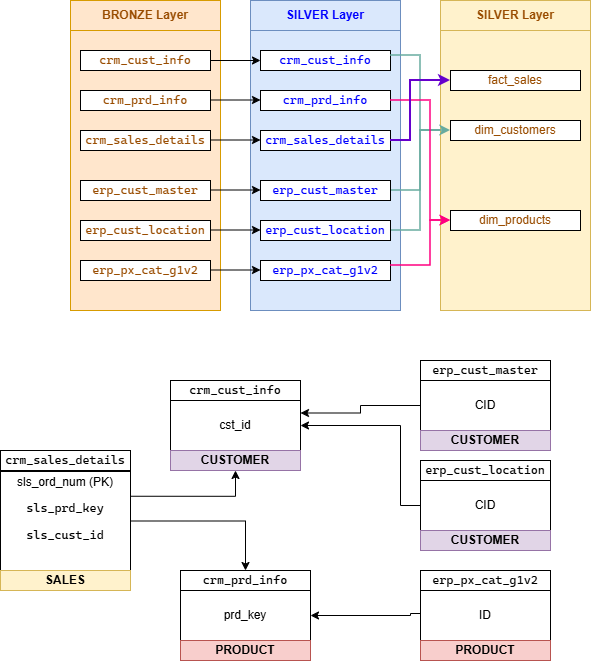

The diagram above was exported from draw.io. Its source (the exported page's mxGraphModel, read from the mxfile embedded in the PNG):
<mxGraphModel dx="1414" dy="743" grid="1" gridSize="10" guides="1" tooltips="1" connect="1" arrows="1" fold="1" page="1" pageScale="1" pageWidth="827" pageHeight="1169" math="0" shadow="0">
  <root>
    <mxCell id="0" />
    <mxCell id="1" parent="0" />
    <mxCell id="S4WOuz03mysflojl-dDo-1" parent="1" style="rounded=0;whiteSpace=wrap;html=1;fillColor=#ffe6cc;strokeColor=#d79b00;" value="" vertex="1">
      <mxGeometry height="280" width="150" x="150" y="140" as="geometry" />
    </mxCell>
    <mxCell id="S4WOuz03mysflojl-dDo-2" parent="1" style="rounded=0;whiteSpace=wrap;html=1;fillColor=#ffe6cc;strokeColor=#d79b00;" value="&lt;b&gt;&lt;font style=&quot;color: rgb(153, 76, 0);&quot;&gt;BRONZE Layer&lt;/font&gt;&lt;/b&gt;" vertex="1">
      <mxGeometry height="30" width="150" x="150" y="110" as="geometry" />
    </mxCell>
    <mxCell id="S4WOuz03mysflojl-dDo-3" parent="1" style="rounded=0;whiteSpace=wrap;html=1;" value="&lt;pre style=&quot;font-family: &amp;quot;Cascadia Mono&amp;quot;; font-size: 9pt; color: rgb(0, 0, 0);&quot;&gt;&lt;span style=&quot;color: rgb(255, 0, 0);&quot;&gt;&lt;font style=&quot;color: rgb(153, 76, 0);&quot;&gt;erp_px_cat_g1v2&lt;/font&gt;&lt;/span&gt;&lt;/pre&gt;" vertex="1">
      <mxGeometry height="20" width="130" x="160" y="370" as="geometry" />
    </mxCell>
    <mxCell id="S4WOuz03mysflojl-dDo-4" parent="1" style="rounded=0;whiteSpace=wrap;html=1;" value="&lt;pre style=&quot;font-family: &amp;quot;Cascadia Mono&amp;quot;; font-size: 9pt;&quot;&gt;&lt;pre style=&quot;font-family: &amp;quot;Cascadia Mono&amp;quot;; font-size: 9pt;&quot;&gt;&lt;span&gt;&lt;font style=&quot;color: rgb(153, 76, 0);&quot;&gt;erp_cust_location&lt;/font&gt;&lt;/span&gt;&lt;/pre&gt;&lt;/pre&gt;" vertex="1">
      <mxGeometry height="20" width="130" x="160" y="330" as="geometry" />
    </mxCell>
    <mxCell id="S4WOuz03mysflojl-dDo-5" parent="1" style="rounded=0;whiteSpace=wrap;html=1;" value="&lt;pre style=&quot;font-family: &amp;quot;Cascadia Mono&amp;quot;; font-size: 9pt;&quot;&gt;&lt;pre style=&quot;font-family: &amp;quot;Cascadia Mono&amp;quot;; font-size: 9pt;&quot;&gt;&lt;span&gt;&lt;font style=&quot;color: rgb(153, 76, 0);&quot;&gt;erp_cust_master&lt;/font&gt;&lt;/span&gt;&lt;/pre&gt;&lt;/pre&gt;" vertex="1">
      <mxGeometry height="20" width="130" x="160" y="290" as="geometry" />
    </mxCell>
    <mxCell id="S4WOuz03mysflojl-dDo-6" parent="1" style="rounded=0;whiteSpace=wrap;html=1;" value="&lt;pre style=&quot;font-family: &amp;quot;Cascadia Mono&amp;quot;; font-size: 9pt;&quot;&gt;&lt;pre style=&quot;font-family: &amp;quot;Cascadia Mono&amp;quot;; font-size: 9pt;&quot;&gt;&lt;span&gt;&lt;font style=&quot;color: rgb(153, 76, 0);&quot;&gt;crm_sales_details&lt;/font&gt;&lt;/span&gt;&lt;/pre&gt;&lt;/pre&gt;" vertex="1">
      <mxGeometry height="20" width="130" x="160" y="240" as="geometry" />
    </mxCell>
    <mxCell id="S4WOuz03mysflojl-dDo-7" parent="1" style="rounded=0;whiteSpace=wrap;html=1;" value="&lt;pre style=&quot;font-family: &amp;quot;Cascadia Mono&amp;quot;; font-size: 9pt;&quot;&gt;&lt;pre style=&quot;font-family: &amp;quot;Cascadia Mono&amp;quot;; font-size: 9pt;&quot;&gt;&lt;span&gt;&lt;font style=&quot;color: rgb(153, 76, 0);&quot;&gt;crm_prd_info&lt;/font&gt;&lt;/span&gt;&lt;/pre&gt;&lt;/pre&gt;" vertex="1">
      <mxGeometry height="20" width="130" x="160" y="200" as="geometry" />
    </mxCell>
    <mxCell id="S4WOuz03mysflojl-dDo-8" parent="1" style="rounded=0;whiteSpace=wrap;html=1;" value="&lt;pre style=&quot;font-family: &amp;quot;Cascadia Mono&amp;quot;; font-size: 9pt;&quot;&gt;&lt;pre style=&quot;font-family: &amp;quot;Cascadia Mono&amp;quot;; font-size: 9pt;&quot;&gt;&lt;span&gt;&lt;font style=&quot;color: rgb(153, 76, 0);&quot;&gt;crm_cust_info&lt;/font&gt;&lt;/span&gt;&lt;/pre&gt;&lt;/pre&gt;" vertex="1">
      <mxGeometry height="20" width="130" x="160" y="160" as="geometry" />
    </mxCell>
    <mxCell id="P6wooVq7JCa8VIVfolyS-1" parent="1" style="rounded=0;whiteSpace=wrap;html=1;fillColor=#dae8fc;strokeColor=#6c8ebf;" value="" vertex="1">
      <mxGeometry height="280" width="150" x="330" y="140" as="geometry" />
    </mxCell>
    <mxCell id="P6wooVq7JCa8VIVfolyS-2" parent="1" style="rounded=0;whiteSpace=wrap;html=1;fillColor=#dae8fc;strokeColor=#6c8ebf;" value="&lt;font style=&quot;color: rgb(0, 0, 255);&quot;&gt;&lt;b&gt;SILVER Layer&lt;/b&gt;&lt;/font&gt;" vertex="1">
      <mxGeometry height="30" width="150" x="330" y="110" as="geometry" />
    </mxCell>
    <mxCell id="P6wooVq7JCa8VIVfolyS-3" parent="1" style="rounded=0;whiteSpace=wrap;html=1;" value="&lt;pre style=&quot;font-family: &amp;quot;Cascadia Mono&amp;quot;; font-size: 9pt; color: rgb(0, 0, 0);&quot;&gt;&lt;span style=&quot;color: rgb(255, 0, 0);&quot;&gt;&lt;font style=&quot;color: rgb(0, 0, 255);&quot;&gt;erp_px_cat_g1v2&lt;/font&gt;&lt;/span&gt;&lt;/pre&gt;" vertex="1">
      <mxGeometry height="20" width="130" x="340" y="370" as="geometry" />
    </mxCell>
    <mxCell id="RP0n35NrEnAuEq6dJBU3-43" edge="1" parent="1" source="P6wooVq7JCa8VIVfolyS-4" style="edgeStyle=orthogonalEdgeStyle;rounded=0;orthogonalLoop=1;jettySize=auto;html=1;exitX=1;exitY=0.5;exitDx=0;exitDy=0;entryX=0;entryY=0.75;entryDx=0;entryDy=0;strokeColor=#67AB9F;strokeWidth=1.5;" target="RP0n35NrEnAuEq6dJBU3-35">
      <mxGeometry relative="1" as="geometry">
        <Array as="points">
          <mxPoint x="500" y="340" />
          <mxPoint x="500" y="240" />
          <mxPoint x="530" y="240" />
        </Array>
      </mxGeometry>
    </mxCell>
    <mxCell id="P6wooVq7JCa8VIVfolyS-4" parent="1" style="rounded=0;whiteSpace=wrap;html=1;" value="&lt;pre style=&quot;font-family: &amp;quot;Cascadia Mono&amp;quot;; font-size: 9pt;&quot;&gt;&lt;pre style=&quot;font-family: &amp;quot;Cascadia Mono&amp;quot;; font-size: 9pt;&quot;&gt;&lt;span&gt;&lt;font style=&quot;color: rgb(0, 0, 255);&quot;&gt;erp_cust_location&lt;/font&gt;&lt;/span&gt;&lt;/pre&gt;&lt;/pre&gt;" vertex="1">
      <mxGeometry height="20" width="130" x="340" y="330" as="geometry" />
    </mxCell>
    <mxCell id="RP0n35NrEnAuEq6dJBU3-42" edge="1" parent="1" source="P6wooVq7JCa8VIVfolyS-5" style="edgeStyle=orthogonalEdgeStyle;rounded=0;orthogonalLoop=1;jettySize=auto;html=1;exitX=1;exitY=0.5;exitDx=0;exitDy=0;entryX=0;entryY=0.5;entryDx=0;entryDy=0;strokeColor=#67AB9F;strokeWidth=1.5;" target="RP0n35NrEnAuEq6dJBU3-35">
      <mxGeometry relative="1" as="geometry">
        <Array as="points">
          <mxPoint x="500" y="300" />
          <mxPoint x="500" y="240" />
        </Array>
      </mxGeometry>
    </mxCell>
    <mxCell id="P6wooVq7JCa8VIVfolyS-5" parent="1" style="rounded=0;whiteSpace=wrap;html=1;" value="&lt;pre style=&quot;font-family: &amp;quot;Cascadia Mono&amp;quot;; font-size: 9pt;&quot;&gt;&lt;pre style=&quot;font-family: &amp;quot;Cascadia Mono&amp;quot;; font-size: 9pt;&quot;&gt;&lt;span&gt;&lt;font style=&quot;color: rgb(0, 0, 255);&quot;&gt;erp_cust_master&lt;/font&gt;&lt;/span&gt;&lt;/pre&gt;&lt;/pre&gt;" vertex="1">
      <mxGeometry height="20" width="130" x="340" y="290" as="geometry" />
    </mxCell>
    <mxCell id="P6wooVq7JCa8VIVfolyS-6" parent="1" style="rounded=0;whiteSpace=wrap;html=1;" value="&lt;pre style=&quot;font-family: &amp;quot;Cascadia Mono&amp;quot;; font-size: 9pt;&quot;&gt;&lt;pre style=&quot;font-family: &amp;quot;Cascadia Mono&amp;quot;; font-size: 9pt;&quot;&gt;&lt;span&gt;&lt;font style=&quot;color: rgb(0, 0, 255);&quot;&gt;crm_sales_details&lt;/font&gt;&lt;/span&gt;&lt;/pre&gt;&lt;/pre&gt;" vertex="1">
      <mxGeometry height="20" width="130" x="340" y="240" as="geometry" />
    </mxCell>
    <mxCell id="P6wooVq7JCa8VIVfolyS-7" parent="1" style="rounded=0;whiteSpace=wrap;html=1;strokeColor=default;align=center;verticalAlign=middle;fontFamily=Helvetica;fontSize=12;fontColor=default;fillColor=default;" value="&lt;pre style=&quot;font-family: &amp;quot;Cascadia Mono&amp;quot;; font-size: 9pt;&quot;&gt;&lt;pre style=&quot;font-family: &amp;quot;Cascadia Mono&amp;quot;; font-size: 9pt;&quot;&gt;&lt;span&gt;&lt;font style=&quot;color: rgb(0, 0, 255);&quot;&gt;crm_prd_info&lt;/font&gt;&lt;/span&gt;&lt;/pre&gt;&lt;/pre&gt;" vertex="1">
      <mxGeometry height="20" width="130" x="340" y="200" as="geometry" />
    </mxCell>
    <mxCell id="P6wooVq7JCa8VIVfolyS-8" parent="1" style="rounded=0;whiteSpace=wrap;html=1;" value="&lt;pre style=&quot;font-family: &amp;quot;Cascadia Mono&amp;quot;; font-size: 9pt;&quot;&gt;&lt;pre style=&quot;font-family: &amp;quot;Cascadia Mono&amp;quot;; font-size: 9pt;&quot;&gt;&lt;span&gt;&lt;font style=&quot;color: rgb(0, 0, 255);&quot;&gt;crm_cust_info&lt;/font&gt;&lt;/span&gt;&lt;/pre&gt;&lt;/pre&gt;" vertex="1">
      <mxGeometry height="20" width="130" x="340" y="160" as="geometry" />
    </mxCell>
    <mxCell id="P6wooVq7JCa8VIVfolyS-9" edge="1" parent="1" style="endArrow=classic;html=1;rounded=0;entryX=0;entryY=0.5;entryDx=0;entryDy=0;" target="P6wooVq7JCa8VIVfolyS-8" value="">
      <mxGeometry height="50" relative="1" width="50" as="geometry">
        <mxPoint x="290" y="170" as="sourcePoint" />
        <mxPoint x="340" y="120" as="targetPoint" />
      </mxGeometry>
    </mxCell>
    <mxCell id="P6wooVq7JCa8VIVfolyS-10" edge="1" parent="1" style="endArrow=classic;html=1;rounded=0;entryX=0;entryY=0.5;entryDx=0;entryDy=0;" value="">
      <mxGeometry height="50" relative="1" width="50" as="geometry">
        <mxPoint x="290" y="209.5" as="sourcePoint" />
        <mxPoint x="340" y="209.5" as="targetPoint" />
      </mxGeometry>
    </mxCell>
    <mxCell id="P6wooVq7JCa8VIVfolyS-11" edge="1" parent="1" style="endArrow=classic;html=1;rounded=0;entryX=0;entryY=0.5;entryDx=0;entryDy=0;" value="">
      <mxGeometry height="50" relative="1" width="50" as="geometry">
        <mxPoint x="290" y="249.5" as="sourcePoint" />
        <mxPoint x="340" y="249.5" as="targetPoint" />
      </mxGeometry>
    </mxCell>
    <mxCell id="P6wooVq7JCa8VIVfolyS-12" edge="1" parent="1" style="endArrow=classic;html=1;rounded=0;entryX=0;entryY=0.5;entryDx=0;entryDy=0;" value="">
      <mxGeometry height="50" relative="1" width="50" as="geometry">
        <mxPoint x="290" y="299.5" as="sourcePoint" />
        <mxPoint x="340" y="299.5" as="targetPoint" />
      </mxGeometry>
    </mxCell>
    <mxCell id="P6wooVq7JCa8VIVfolyS-13" edge="1" parent="1" style="endArrow=classic;html=1;rounded=0;entryX=0;entryY=0.5;entryDx=0;entryDy=0;" value="">
      <mxGeometry height="50" relative="1" width="50" as="geometry">
        <mxPoint x="290" y="339.5" as="sourcePoint" />
        <mxPoint x="340" y="339.5" as="targetPoint" />
      </mxGeometry>
    </mxCell>
    <mxCell id="P6wooVq7JCa8VIVfolyS-14" edge="1" parent="1" style="endArrow=classic;html=1;rounded=0;entryX=0;entryY=0.5;entryDx=0;entryDy=0;" value="">
      <mxGeometry height="50" relative="1" width="50" as="geometry">
        <mxPoint x="290" y="379.5" as="sourcePoint" />
        <mxPoint x="340" y="379.5" as="targetPoint" />
      </mxGeometry>
    </mxCell>
    <mxCell id="RP0n35NrEnAuEq6dJBU3-1" connectable="0" parent="1" style="group" value="" vertex="1">
      <mxGeometry height="120" width="130" x="80" y="560" as="geometry" />
    </mxCell>
    <mxCell id="RP0n35NrEnAuEq6dJBU3-2" parent="RP0n35NrEnAuEq6dJBU3-1" style="rounded=0;whiteSpace=wrap;html=1;fontColor=default;" value="&lt;pre style=&quot;font-family: &amp;quot;Cascadia Mono&amp;quot;; font-size: 9pt;&quot;&gt;&lt;pre style=&quot;font-family: &amp;quot;Cascadia Mono&amp;quot;; font-size: 9pt;&quot;&gt;&lt;span style=&quot;&quot;&gt;crm_sales_details&lt;/span&gt;&lt;/pre&gt;&lt;/pre&gt;" vertex="1">
      <mxGeometry height="20" width="130" as="geometry" />
    </mxCell>
    <mxCell id="RP0n35NrEnAuEq6dJBU3-3" parent="RP0n35NrEnAuEq6dJBU3-1" style="rounded=0;whiteSpace=wrap;html=1;" value="sls_ord_num (PK)&lt;div&gt;&lt;pre style=&quot;font-family: &amp;quot;Cascadia Mono&amp;quot;; font-size: 9pt;&quot;&gt;&lt;pre style=&quot;font-family: &amp;quot;Cascadia Mono&amp;quot;; font-size: 9pt;&quot;&gt;sls_prd_key&lt;/pre&gt;sls_cust_id&lt;br&gt;&lt;br&gt;&lt;/pre&gt;&lt;/div&gt;" vertex="1">
      <mxGeometry height="99" width="130" y="21" as="geometry" />
    </mxCell>
    <mxCell id="RP0n35NrEnAuEq6dJBU3-4" connectable="0" parent="1" style="group" value="" vertex="1">
      <mxGeometry height="70" width="130" x="260" y="680" as="geometry" />
    </mxCell>
    <mxCell id="RP0n35NrEnAuEq6dJBU3-5" parent="RP0n35NrEnAuEq6dJBU3-4" style="rounded=0;whiteSpace=wrap;html=1;fontColor=default;" value="&lt;pre style=&quot;font-family: &amp;quot;Cascadia Mono&amp;quot;; font-size: 9pt;&quot;&gt;&lt;pre style=&quot;font-family: &amp;quot;Cascadia Mono&amp;quot;; font-size: 9pt;&quot;&gt;&lt;span style=&quot;&quot;&gt;crm_prd_info&lt;/span&gt;&lt;/pre&gt;&lt;/pre&gt;" vertex="1">
      <mxGeometry height="20" width="130" as="geometry" />
    </mxCell>
    <mxCell id="RP0n35NrEnAuEq6dJBU3-6" parent="RP0n35NrEnAuEq6dJBU3-4" style="rounded=0;whiteSpace=wrap;html=1;" value="prd_key" vertex="1">
      <mxGeometry height="50" width="130" y="20" as="geometry" />
    </mxCell>
    <mxCell id="RP0n35NrEnAuEq6dJBU3-7" connectable="0" parent="1" style="group" value="" vertex="1">
      <mxGeometry height="70" width="130" x="250" y="490" as="geometry" />
    </mxCell>
    <mxCell id="RP0n35NrEnAuEq6dJBU3-8" parent="RP0n35NrEnAuEq6dJBU3-7" style="rounded=0;whiteSpace=wrap;html=1;" value="&lt;pre style=&quot;font-family: &amp;quot;Cascadia Mono&amp;quot;; font-size: 9pt; color: rgb(0, 0, 0);&quot;&gt;&lt;pre style=&quot;font-family: &amp;quot;Cascadia Mono&amp;quot;; font-size: 9pt;&quot;&gt;crm_cust_info&lt;/pre&gt;&lt;/pre&gt;" vertex="1">
      <mxGeometry height="20" width="130" as="geometry" />
    </mxCell>
    <mxCell id="RP0n35NrEnAuEq6dJBU3-9" parent="RP0n35NrEnAuEq6dJBU3-7" style="rounded=0;whiteSpace=wrap;html=1;" value="cst_id" vertex="1">
      <mxGeometry height="50" width="130" y="20" as="geometry" />
    </mxCell>
    <mxCell id="RP0n35NrEnAuEq6dJBU3-10" connectable="0" parent="1" style="group" value="" vertex="1">
      <mxGeometry height="70" width="130" x="500" y="470" as="geometry" />
    </mxCell>
    <mxCell id="RP0n35NrEnAuEq6dJBU3-11" parent="RP0n35NrEnAuEq6dJBU3-10" style="rounded=0;whiteSpace=wrap;html=1;" value="CID" vertex="1">
      <mxGeometry height="50" width="130" y="20" as="geometry" />
    </mxCell>
    <mxCell id="RP0n35NrEnAuEq6dJBU3-12" parent="RP0n35NrEnAuEq6dJBU3-10" style="rounded=0;whiteSpace=wrap;html=1;fontColor=default;" value="&lt;pre style=&quot;font-family: &amp;quot;Cascadia Mono&amp;quot;; font-size: 9pt;&quot;&gt;&lt;pre style=&quot;font-family: &amp;quot;Cascadia Mono&amp;quot;; font-size: 9pt;&quot;&gt;&lt;span style=&quot;&quot;&gt;erp_cust_master&lt;/span&gt;&lt;/pre&gt;&lt;/pre&gt;" vertex="1">
      <mxGeometry height="20" width="130" as="geometry" />
    </mxCell>
    <mxCell id="RP0n35NrEnAuEq6dJBU3-13" connectable="0" parent="1" style="group" value="" vertex="1">
      <mxGeometry height="70" width="130" x="500" y="570" as="geometry" />
    </mxCell>
    <mxCell id="RP0n35NrEnAuEq6dJBU3-14" parent="RP0n35NrEnAuEq6dJBU3-13" style="rounded=0;whiteSpace=wrap;html=1;" value="CID" vertex="1">
      <mxGeometry height="50" width="130" y="20" as="geometry" />
    </mxCell>
    <mxCell id="RP0n35NrEnAuEq6dJBU3-15" parent="RP0n35NrEnAuEq6dJBU3-13" style="rounded=0;whiteSpace=wrap;html=1;fontColor=default;" value="&lt;pre style=&quot;font-family: &amp;quot;Cascadia Mono&amp;quot;; font-size: 9pt;&quot;&gt;&lt;pre style=&quot;font-family: &amp;quot;Cascadia Mono&amp;quot;; font-size: 9pt;&quot;&gt;&lt;span style=&quot;&quot;&gt;erp_cust_location&lt;/span&gt;&lt;/pre&gt;&lt;/pre&gt;" vertex="1">
      <mxGeometry height="20" width="130" as="geometry" />
    </mxCell>
    <mxCell id="RP0n35NrEnAuEq6dJBU3-16" connectable="0" parent="1" style="group" value="" vertex="1">
      <mxGeometry height="70" width="130" x="500" y="680" as="geometry" />
    </mxCell>
    <mxCell id="RP0n35NrEnAuEq6dJBU3-17" parent="RP0n35NrEnAuEq6dJBU3-16" style="rounded=0;whiteSpace=wrap;html=1;" value="ID" vertex="1">
      <mxGeometry height="50" width="130" y="20" as="geometry" />
    </mxCell>
    <mxCell id="RP0n35NrEnAuEq6dJBU3-18" parent="RP0n35NrEnAuEq6dJBU3-16" style="rounded=0;whiteSpace=wrap;html=1;fontColor=default;" value="&lt;pre style=&quot;font-family: &amp;quot;Cascadia Mono&amp;quot;; font-size: 9pt;&quot;&gt;&lt;pre style=&quot;font-family: &amp;quot;Cascadia Mono&amp;quot;; font-size: 9pt;&quot;&gt;&lt;span style=&quot;&quot;&gt;erp_px_cat_g1v2&lt;/span&gt;&lt;/pre&gt;&lt;/pre&gt;" vertex="1">
      <mxGeometry height="20" width="130" as="geometry" />
    </mxCell>
    <mxCell id="RP0n35NrEnAuEq6dJBU3-19" edge="1" parent="1" source="RP0n35NrEnAuEq6dJBU3-3" style="edgeStyle=orthogonalEdgeStyle;rounded=0;orthogonalLoop=1;jettySize=auto;html=1;exitX=1;exitY=0.5;exitDx=0;exitDy=0;entryX=0.5;entryY=0;entryDx=0;entryDy=0;" target="RP0n35NrEnAuEq6dJBU3-5">
      <mxGeometry relative="1" as="geometry">
        <Array as="points">
          <mxPoint x="325" y="631" />
        </Array>
        <mxPoint x="385" y="680" as="targetPoint" />
      </mxGeometry>
    </mxCell>
    <mxCell id="RP0n35NrEnAuEq6dJBU3-20" edge="1" parent="1" source="RP0n35NrEnAuEq6dJBU3-3" style="edgeStyle=orthogonalEdgeStyle;rounded=0;orthogonalLoop=1;jettySize=auto;html=1;exitX=1;exitY=0.25;exitDx=0;exitDy=0;entryX=0.5;entryY=1;entryDx=0;entryDy=0;" target="RP0n35NrEnAuEq6dJBU3-26">
      <mxGeometry relative="1" as="geometry">
        <mxPoint x="70" y="600" as="sourcePoint" />
      </mxGeometry>
    </mxCell>
    <mxCell id="RP0n35NrEnAuEq6dJBU3-21" edge="1" parent="1" source="RP0n35NrEnAuEq6dJBU3-17" style="edgeStyle=orthogonalEdgeStyle;rounded=0;orthogonalLoop=1;jettySize=auto;html=1;exitX=0;exitY=0.25;exitDx=0;exitDy=0;" target="RP0n35NrEnAuEq6dJBU3-6">
      <mxGeometry relative="1" as="geometry">
        <Array as="points">
          <mxPoint x="490" y="723" />
          <mxPoint x="490" y="725" />
        </Array>
        <mxPoint x="450" y="760" as="targetPoint" />
      </mxGeometry>
    </mxCell>
    <mxCell id="RP0n35NrEnAuEq6dJBU3-22" edge="1" parent="1" source="RP0n35NrEnAuEq6dJBU3-14" style="edgeStyle=orthogonalEdgeStyle;rounded=0;orthogonalLoop=1;jettySize=auto;html=1;exitX=0;exitY=0.5;exitDx=0;exitDy=0;entryX=1;entryY=0.5;entryDx=0;entryDy=0;" target="RP0n35NrEnAuEq6dJBU3-9">
      <mxGeometry relative="1" as="geometry">
        <Array as="points">
          <mxPoint x="480" y="615" />
          <mxPoint x="480" y="535" />
        </Array>
        <mxPoint x="450" y="500" as="targetPoint" />
      </mxGeometry>
    </mxCell>
    <mxCell id="RP0n35NrEnAuEq6dJBU3-23" edge="1" parent="1" source="RP0n35NrEnAuEq6dJBU3-11" style="edgeStyle=orthogonalEdgeStyle;rounded=0;orthogonalLoop=1;jettySize=auto;html=1;exitX=0;exitY=0.5;exitDx=0;exitDy=0;entryX=1;entryY=0.25;entryDx=0;entryDy=0;" target="RP0n35NrEnAuEq6dJBU3-9">
      <mxGeometry relative="1" as="geometry">
        <mxPoint x="450" y="490" as="targetPoint" />
      </mxGeometry>
    </mxCell>
    <mxCell id="RP0n35NrEnAuEq6dJBU3-24" parent="1" style="text;html=1;strokeColor=#b85450;fillColor=#f8cecc;align=center;verticalAlign=middle;whiteSpace=wrap;overflow=hidden;" value="&lt;b&gt;PRODUCT&lt;/b&gt;" vertex="1">
      <mxGeometry height="20" width="130" x="260" y="750" as="geometry" />
    </mxCell>
    <mxCell id="RP0n35NrEnAuEq6dJBU3-25" parent="1" style="text;html=1;strokeColor=#b85450;fillColor=#f8cecc;align=center;verticalAlign=middle;whiteSpace=wrap;overflow=hidden;" value="&lt;b&gt;PRODUCT&lt;/b&gt;" vertex="1">
      <mxGeometry height="20" width="130" x="500" y="750" as="geometry" />
    </mxCell>
    <mxCell id="RP0n35NrEnAuEq6dJBU3-26" parent="1" style="text;html=1;strokeColor=#9673a6;fillColor=#e1d5e7;align=center;verticalAlign=middle;whiteSpace=wrap;overflow=hidden;" value="&lt;b&gt;CUSTOMER&lt;/b&gt;" vertex="1">
      <mxGeometry height="20" width="130" x="250" y="560" as="geometry" />
    </mxCell>
    <mxCell id="RP0n35NrEnAuEq6dJBU3-27" parent="1" style="text;html=1;strokeColor=#9673a6;fillColor=#e1d5e7;align=center;verticalAlign=middle;whiteSpace=wrap;overflow=hidden;" value="&lt;b&gt;CUSTOMER&lt;/b&gt;" vertex="1">
      <mxGeometry height="20" width="130" x="500" y="540" as="geometry" />
    </mxCell>
    <mxCell id="RP0n35NrEnAuEq6dJBU3-28" parent="1" style="text;html=1;strokeColor=#9673a6;fillColor=#e1d5e7;align=center;verticalAlign=middle;whiteSpace=wrap;overflow=hidden;" value="&lt;b&gt;CUSTOMER&lt;/b&gt;" vertex="1">
      <mxGeometry height="20" width="130" x="500" y="640" as="geometry" />
    </mxCell>
    <mxCell id="RP0n35NrEnAuEq6dJBU3-29" parent="1" style="text;html=1;strokeColor=#d6b656;fillColor=#fff2cc;align=center;verticalAlign=middle;whiteSpace=wrap;overflow=hidden;" value="&lt;b&gt;SALES&lt;/b&gt;" vertex="1">
      <mxGeometry height="20" width="130" x="80" y="680" as="geometry" />
    </mxCell>
    <mxCell id="RP0n35NrEnAuEq6dJBU3-30" parent="1" style="rounded=0;whiteSpace=wrap;html=1;fillColor=#fff2cc;strokeColor=#d6b656;" value="" vertex="1">
      <mxGeometry height="280" width="150" x="520" y="140" as="geometry" />
    </mxCell>
    <mxCell id="RP0n35NrEnAuEq6dJBU3-31" parent="1" style="rounded=0;whiteSpace=wrap;html=1;fillColor=#fff2cc;strokeColor=#d6b656;" value="&lt;font style=&quot;color: rgb(153, 76, 0);&quot;&gt;&lt;b style=&quot;&quot;&gt;SILVER Layer&lt;/b&gt;&lt;/font&gt;" vertex="1">
      <mxGeometry height="30" width="150" x="520" y="110" as="geometry" />
    </mxCell>
    <mxCell id="RP0n35NrEnAuEq6dJBU3-35" parent="1" style="rounded=0;whiteSpace=wrap;html=1;" value="&lt;pre style=&quot;&quot;&gt;&lt;pre style=&quot;&quot;&gt;&lt;font style=&quot;color: rgb(153, 76, 0);&quot;&gt;&lt;div style=&quot;text-align: start;&quot;&gt;&lt;span style=&quot;background-color: transparent; white-space: normal;&quot;&gt;&lt;font face=&quot;Anthropic Sans, sans-serif&quot; style=&quot;&quot;&gt;dim_customers&lt;/font&gt;&lt;/span&gt;&lt;/div&gt;&lt;/font&gt;&lt;/pre&gt;&lt;/pre&gt;" vertex="1">
      <mxGeometry height="20" width="130" x="530" y="230" as="geometry" />
    </mxCell>
    <mxCell id="RP0n35NrEnAuEq6dJBU3-36" parent="1" style="rounded=0;whiteSpace=wrap;html=1;align=center;verticalAlign=middle;fontFamily=Helvetica;fontSize=12;" value="&lt;pre style=&quot;font-family: &amp;quot;Cascadia Mono&amp;quot;;&quot;&gt;&lt;pre style=&quot;font-family: &amp;quot;Cascadia Mono&amp;quot;;&quot;&gt;&lt;span style=&quot;font-family: &amp;quot;Anthropic Sans&amp;quot;, sans-serif; text-align: start; white-space: normal;&quot;&gt;&lt;font style=&quot;color: rgb(153, 76, 0);&quot;&gt;dim_products&lt;/font&gt;&lt;/span&gt;&lt;/pre&gt;&lt;/pre&gt;" vertex="1">
      <mxGeometry height="20" width="130" x="530" y="320" as="geometry" />
    </mxCell>
    <mxCell id="RP0n35NrEnAuEq6dJBU3-37" parent="1" style="rounded=0;whiteSpace=wrap;html=1;" value="&lt;pre style=&quot;font-family: &amp;quot;Cascadia Mono&amp;quot;;&quot;&gt;&lt;pre style=&quot;font-family: &amp;quot;Cascadia Mono&amp;quot;;&quot;&gt;&lt;span style=&quot;font-family: &amp;quot;Anthropic Sans&amp;quot;, sans-serif; text-align: start; white-space: normal;&quot;&gt;&lt;font style=&quot;color: rgb(153, 76, 0);&quot;&gt;fact_sales&lt;/font&gt;&lt;/span&gt;&lt;/pre&gt;&lt;/pre&gt;" vertex="1">
      <mxGeometry height="20" width="130" x="530" y="180" as="geometry" />
    </mxCell>
    <mxCell id="RP0n35NrEnAuEq6dJBU3-41" edge="1" parent="1" source="P6wooVq7JCa8VIVfolyS-8" style="edgeStyle=orthogonalEdgeStyle;rounded=0;orthogonalLoop=1;jettySize=auto;html=1;exitX=1;exitY=0.25;exitDx=0;exitDy=0;entryX=0;entryY=0.5;entryDx=0;entryDy=0;strokeColor=#67AB9F;strokeWidth=1.5;" target="RP0n35NrEnAuEq6dJBU3-35">
      <mxGeometry relative="1" as="geometry" />
    </mxCell>
    <mxCell id="RP0n35NrEnAuEq6dJBU3-44" edge="1" parent="1" source="P6wooVq7JCa8VIVfolyS-7" style="edgeStyle=orthogonalEdgeStyle;rounded=0;orthogonalLoop=1;jettySize=auto;html=1;exitX=1;exitY=0.5;exitDx=0;exitDy=0;entryX=0;entryY=0.5;entryDx=0;entryDy=0;strokeColor=#FF0080;strokeWidth=1.5;" target="RP0n35NrEnAuEq6dJBU3-36">
      <mxGeometry relative="1" as="geometry">
        <Array as="points">
          <mxPoint x="510" y="210" />
          <mxPoint x="510" y="330" />
        </Array>
      </mxGeometry>
    </mxCell>
    <mxCell id="RP0n35NrEnAuEq6dJBU3-45" edge="1" parent="1" source="P6wooVq7JCa8VIVfolyS-3" style="edgeStyle=orthogonalEdgeStyle;rounded=0;orthogonalLoop=1;jettySize=auto;html=1;exitX=1;exitY=0.25;exitDx=0;exitDy=0;entryX=0.067;entryY=0.679;entryDx=0;entryDy=0;entryPerimeter=0;strokeWidth=1.5;strokeColor=#FF0080;" target="RP0n35NrEnAuEq6dJBU3-30">
      <mxGeometry relative="1" as="geometry">
        <Array as="points">
          <mxPoint x="510" y="375" />
          <mxPoint x="510" y="330" />
        </Array>
      </mxGeometry>
    </mxCell>
    <mxCell id="RP0n35NrEnAuEq6dJBU3-46" edge="1" parent="1" source="P6wooVq7JCa8VIVfolyS-6" style="edgeStyle=orthogonalEdgeStyle;rounded=0;orthogonalLoop=1;jettySize=auto;html=1;exitX=1;exitY=0.5;exitDx=0;exitDy=0;entryX=0;entryY=0.5;entryDx=0;entryDy=0;strokeColor=#6600CC;strokeWidth=2;" target="RP0n35NrEnAuEq6dJBU3-37">
      <mxGeometry relative="1" as="geometry">
        <Array as="points">
          <mxPoint x="490" y="250" />
          <mxPoint x="490" y="190" />
        </Array>
      </mxGeometry>
    </mxCell>
  </root>
</mxGraphModel>